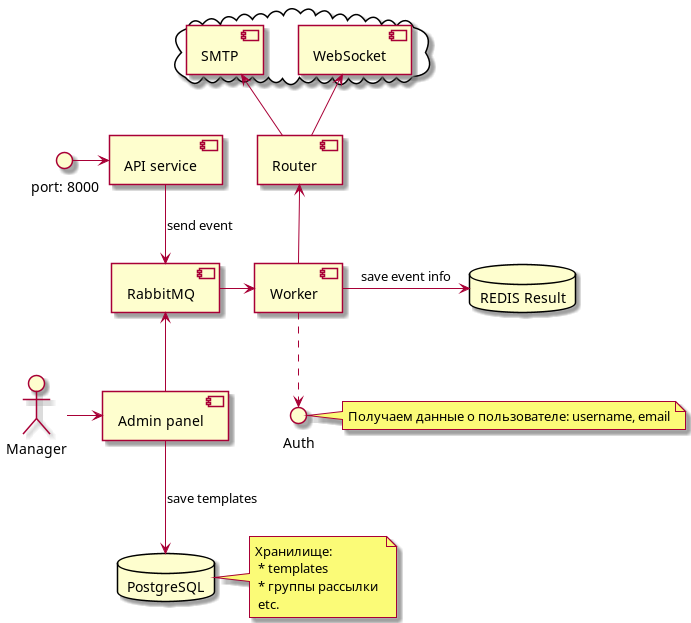

The diagram above was rendered by PlantUML. Its source (embedded in the PNG):
@startuml
'https://plantuml.com/component-diagram

interface "port: 8000" as P
interface "Auth" as A
database "REDIS Result" as RDB
database "PostgreSQL" as PSQL
actor Manager
cloud {
    [SMTP]
    [WebSocket]
}

Manager -right-> [Admin panel]
[Admin panel] -up-> [RabbitMQ]

[RabbitMQ] -> [Worker]
[Worker] -> RDB : save event info
[Worker] -up-> [Router]
[Router] -up-> [WebSocket]
[Router] -up-> [SMTP]

[Worker] .down.> A

[Admin panel] -down-> PSQL : save templates

[API service] <-left- P
[API service] -down-> [RabbitMQ] : send event

note right of PSQL : Хранилище: \n * templates \n * группы рассылки \n etc.
note right of A : Получаем данные о пользователе: username, email

@enduml